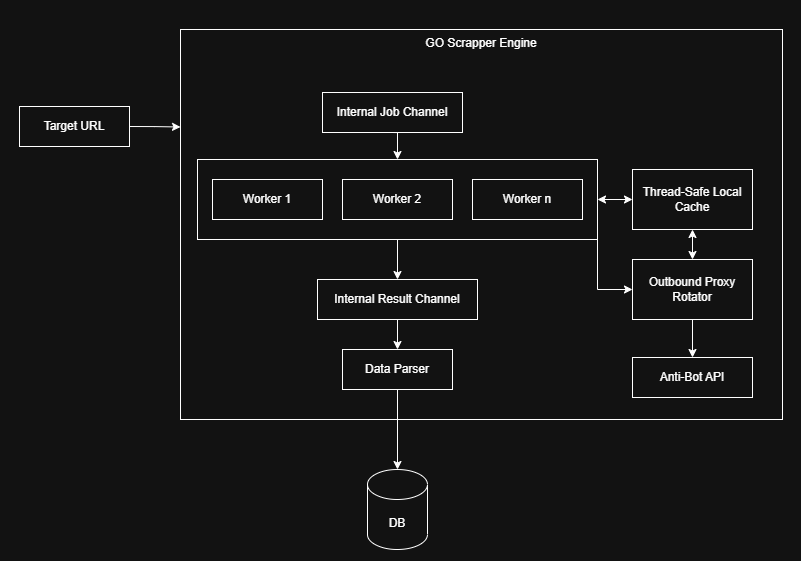

The diagram above was exported from draw.io. Its source (the exported page's mxGraphModel, read from the mxfile embedded in the PNG):
<mxGraphModel dx="1807" dy="1418" grid="1" gridSize="10" guides="1" tooltips="1" connect="1" arrows="1" fold="1" page="1" pageScale="1" pageWidth="100" pageHeight="80" math="0" shadow="0">
  <root>
    <mxCell id="0" />
    <mxCell id="1" parent="0" />
    <mxCell id="rGaZwd0u928XtSC0ZY5j-26" parent="1" style="rounded=0;whiteSpace=wrap;html=1;rotation=0;verticalAlign=top;" value="GO Scrapper Engine" vertex="1">
      <mxGeometry height="390" width="602" x="-220" y="-450" as="geometry" />
    </mxCell>
    <mxCell id="SkcXNwUGKqtC6wzZY-Bx-6" edge="1" parent="1" source="w6zvr-gE5R0TjB-2yaVe-9" style="edgeStyle=orthogonalEdgeStyle;rounded=0;orthogonalLoop=1;jettySize=auto;html=1;exitX=0.5;exitY=1;exitDx=0;exitDy=0;entryX=0.5;entryY=0;entryDx=0;entryDy=0;" target="SkcXNwUGKqtC6wzZY-Bx-2">
      <mxGeometry relative="1" as="geometry" />
    </mxCell>
    <mxCell id="SkcXNwUGKqtC6wzZY-Bx-10" edge="1" parent="1" source="w6zvr-gE5R0TjB-2yaVe-9" style="edgeStyle=orthogonalEdgeStyle;rounded=0;orthogonalLoop=1;jettySize=auto;html=1;exitX=1;exitY=1;exitDx=0;exitDy=0;entryX=0;entryY=0.5;entryDx=0;entryDy=0;" target="MKDl0A833wXBequLJY7I-9">
      <mxGeometry relative="1" as="geometry" />
    </mxCell>
    <mxCell id="w6zvr-gE5R0TjB-2yaVe-9" parent="1" style="rounded=0;whiteSpace=wrap;html=1;" value="" vertex="1">
      <mxGeometry height="80" width="400" x="-203" y="-320" as="geometry" />
    </mxCell>
    <mxCell id="SkcXNwUGKqtC6wzZY-Bx-15" edge="1" parent="1" source="MKDl0A833wXBequLJY7I-2" style="edgeStyle=orthogonalEdgeStyle;rounded=0;orthogonalLoop=1;jettySize=auto;html=1;exitX=1;exitY=0.5;exitDx=0;exitDy=0;entryX=0;entryY=0.25;entryDx=0;entryDy=0;" target="rGaZwd0u928XtSC0ZY5j-26">
      <mxGeometry relative="1" as="geometry" />
    </mxCell>
    <mxCell id="MKDl0A833wXBequLJY7I-2" parent="1" style="rounded=0;whiteSpace=wrap;html=1;" value="Target URL" vertex="1">
      <mxGeometry height="40" width="110" x="-381" y="-373" as="geometry" />
    </mxCell>
    <mxCell id="MKDl0A833wXBequLJY7I-3" parent="1" style="rounded=0;whiteSpace=wrap;html=1;" value="Worker 1" vertex="1">
      <mxGeometry height="40" width="110" x="-188" y="-300" as="geometry" />
    </mxCell>
    <mxCell id="MKDl0A833wXBequLJY7I-4" parent="1" style="rounded=0;whiteSpace=wrap;html=1;" value="Worker 2" vertex="1">
      <mxGeometry height="40" width="110" x="-58" y="-300" as="geometry" />
    </mxCell>
    <mxCell id="MKDl0A833wXBequLJY7I-5" parent="1" style="rounded=0;whiteSpace=wrap;html=1;" value="Worker n" vertex="1">
      <mxGeometry height="40" width="110" x="72" y="-300" as="geometry" />
    </mxCell>
    <mxCell id="SkcXNwUGKqtC6wzZY-Bx-5" edge="1" parent="1" source="MKDl0A833wXBequLJY7I-6" style="edgeStyle=orthogonalEdgeStyle;rounded=0;orthogonalLoop=1;jettySize=auto;html=1;exitX=0.5;exitY=1;exitDx=0;exitDy=0;entryX=0.5;entryY=0;entryDx=0;entryDy=0;" target="w6zvr-gE5R0TjB-2yaVe-9">
      <mxGeometry relative="1" as="geometry" />
    </mxCell>
    <mxCell id="MKDl0A833wXBequLJY7I-6" parent="1" style="rounded=0;whiteSpace=wrap;html=1;" value="Internal Job Channel" vertex="1">
      <mxGeometry height="40" width="140" x="-78" y="-387" as="geometry" />
    </mxCell>
    <mxCell id="MKDl0A833wXBequLJY7I-7" parent="1" style="rounded=0;whiteSpace=wrap;html=1;" value="Thread-Safe Local Cache" vertex="1">
      <mxGeometry height="60" width="120" x="232" y="-310" as="geometry" />
    </mxCell>
    <mxCell id="w6zvr-gE5R0TjB-2yaVe-14" edge="1" parent="1" source="MKDl0A833wXBequLJY7I-9" style="edgeStyle=orthogonalEdgeStyle;rounded=0;orthogonalLoop=1;jettySize=auto;html=1;exitX=0.5;exitY=1;exitDx=0;exitDy=0;entryX=0.5;entryY=0;entryDx=0;entryDy=0;" target="w6zvr-gE5R0TjB-2yaVe-1">
      <mxGeometry relative="1" as="geometry" />
    </mxCell>
    <mxCell id="MKDl0A833wXBequLJY7I-9" parent="1" style="rounded=0;whiteSpace=wrap;html=1;" value="Outbound Proxy Rotator" vertex="1">
      <mxGeometry height="60" width="120" x="232" y="-220" as="geometry" />
    </mxCell>
    <mxCell id="w6zvr-gE5R0TjB-2yaVe-1" parent="1" style="rounded=0;whiteSpace=wrap;html=1;" value=" Anti-Bot API" vertex="1">
      <mxGeometry height="40" width="120" x="232" y="-122" as="geometry" />
    </mxCell>
    <mxCell id="w6zvr-gE5R0TjB-2yaVe-17" edge="1" parent="1" source="w6zvr-gE5R0TjB-2yaVe-9" style="endArrow=classic;startArrow=classic;html=1;rounded=0;exitX=1;exitY=0.5;exitDx=0;exitDy=0;entryX=0;entryY=0.5;entryDx=0;entryDy=0;" target="MKDl0A833wXBequLJY7I-7" value="">
      <mxGeometry height="50" relative="1" width="50" as="geometry">
        <mxPoint x="192" y="-220" as="sourcePoint" />
        <mxPoint x="242" y="-270" as="targetPoint" />
      </mxGeometry>
    </mxCell>
    <mxCell id="SkcXNwUGKqtC6wzZY-Bx-7" edge="1" parent="1" source="SkcXNwUGKqtC6wzZY-Bx-2" style="edgeStyle=orthogonalEdgeStyle;rounded=0;orthogonalLoop=1;jettySize=auto;html=1;exitX=0.5;exitY=1;exitDx=0;exitDy=0;entryX=0.5;entryY=0;entryDx=0;entryDy=0;" target="SkcXNwUGKqtC6wzZY-Bx-4">
      <mxGeometry relative="1" as="geometry" />
    </mxCell>
    <mxCell id="SkcXNwUGKqtC6wzZY-Bx-2" parent="1" style="rounded=0;whiteSpace=wrap;html=1;" value="Internal Result Channel " vertex="1">
      <mxGeometry height="40" width="160" x="-83" y="-200" as="geometry" />
    </mxCell>
    <mxCell id="SkcXNwUGKqtC6wzZY-Bx-4" parent="1" style="rounded=0;whiteSpace=wrap;html=1;" value="Data Parser  " vertex="1">
      <mxGeometry height="40" width="110" x="-58" y="-130" as="geometry" />
    </mxCell>
    <mxCell id="SkcXNwUGKqtC6wzZY-Bx-9" edge="1" parent="1" source="MKDl0A833wXBequLJY7I-9" style="endArrow=classic;startArrow=classic;html=1;rounded=0;entryX=0.5;entryY=1;entryDx=0;entryDy=0;exitX=0.5;exitY=0;exitDx=0;exitDy=0;" target="MKDl0A833wXBequLJY7I-7" value="">
      <mxGeometry height="50" relative="1" width="50" as="geometry">
        <mxPoint x="152" y="-210" as="sourcePoint" />
        <mxPoint x="202" y="-260" as="targetPoint" />
      </mxGeometry>
    </mxCell>
    <mxCell id="SkcXNwUGKqtC6wzZY-Bx-11" parent="1" style="shape=cylinder3;whiteSpace=wrap;html=1;boundedLbl=1;backgroundOutline=1;size=15;" value="DB" vertex="1">
      <mxGeometry height="80" width="60" x="-33" y="-10" as="geometry" />
    </mxCell>
    <mxCell id="SkcXNwUGKqtC6wzZY-Bx-14" edge="1" parent="1" source="SkcXNwUGKqtC6wzZY-Bx-4" style="edgeStyle=orthogonalEdgeStyle;rounded=0;orthogonalLoop=1;jettySize=auto;html=1;exitX=0.5;exitY=1;exitDx=0;exitDy=0;entryX=0.5;entryY=0;entryDx=0;entryDy=0;entryPerimeter=0;" target="SkcXNwUGKqtC6wzZY-Bx-11">
      <mxGeometry relative="1" as="geometry" />
    </mxCell>
  </root>
</mxGraphModel>